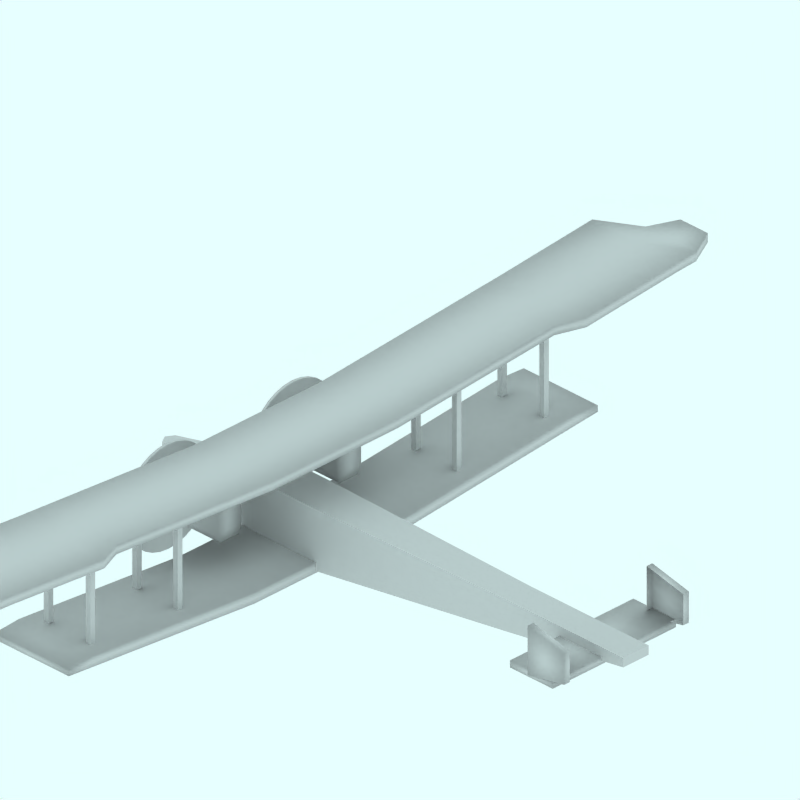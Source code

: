 # Source: HandleyPageO400.blend  (saved by Blender 4.0.36; exported with 4.5.12 LTS)
import bpy
from mathutils import Matrix  # noqa: F401  (used for matrix-valued properties, if any)

bpy.ops.wm.read_factory_settings(use_empty=True)
scene = bpy.context.scene
scene.name = 'Scene'

# ---- collections
col_collection_1 = bpy.data.collections.new('Collection 1'); scene.collection.children.link(col_collection_1)
col_collection_2 = bpy.data.collections.new('Collection 2'); scene.collection.children.link(col_collection_2)
col_collection_2.hide_render = True
col_collection_2.hide_viewport = True
col_collection_3 = bpy.data.collections.new('Collection 3'); scene.collection.children.link(col_collection_3)
col_collection_3.hide_render = True
col_collection_3.hide_viewport = True
col_collection_4 = bpy.data.collections.new('Collection 4'); scene.collection.children.link(col_collection_4)
col_collection_4.hide_render = True
col_collection_4.hide_viewport = True

# ---- materials (node trees are filled in below, after node groups)
mat_transparent = bpy.data.materials.new('Transparent')
mat_transparent.alpha_threshold = 0.0
mat_transparent.preview_render_type = 'FLAT'
mat_transparent.roughness = 0.5

# ---- material node trees

# ---- world
world_world = bpy.data.worlds.new('World'); scene.world = world_world
world_world.color = (0.9059, 1.0, 1.0)
world_world.use_sun_shadow = False
world_world.sun_shadow_jitter_overblur = 0.0
world_world.cycles.sampling_method = 'MANUAL'
world_world.cycles.sample_map_resolution = 256

# ---- cameras
cam_camera_001 = bpy.data.cameras.new('Camera.001')
cam_camera_001.type = 'ORTHO'
cam_camera_001.passepartout_alpha = 0.2
cam_camera_001.clip_end = 100.0
cam_camera_001.lens = 35.0
cam_camera_001.ortho_scale = 12.0
cam_camera_001.display_size = 5.91
cam_camera_001.show_passepartout = False
cam_camera_001.show_safe_areas = True
cam_camera_001.dof.focus_distance = 0.0
cam_camera_001.dof.aperture_fstop = 128.0

# ---- lights
light_lamp = bpy.data.lights.new('Lamp', 'SUN')
light_lamp.transmission_factor = 0.0
light_lamp.angle = 1.571
light_lamp.energy = 0.028
light_lamp.shadow_buffer_clip_start = 0.5
light_lamp.shadow_soft_size = 1.0
light_lamp.shadow_cascade_max_distance = 1000.0
light_lamp.cycles.use_multiple_importance_sampling = False

# ---- meshes
me_cube_007 = bpy.data.meshes.new('Cube.007')
me_cube_007.from_pydata([(-51.9, 97.24, 0.3035), (-51.9, 95.24, 0.3035), (-53.9, 95.24, 0.3035), (-53.9, 97.24, 0.3035), (-51.9, 97.24, 2.204), (-51.9, 95.24, 2.204), (-53.9, 95.24, 2.204), (-53.9, 97.24, 2.204), (-36.1, 97.24, 2.204), (-36.1, 95.24, 2.204), (-34.1, 95.24, 2.204), (-34.1, 97.24, 2.204), (-36.1, 97.24, 0.3035), (-36.1, 95.24, 0.3035), (-34.1, 95.24, 0.3035), (-34.1, 97.24, 0.3035)], [], [(0, 1, 2, 3), (4, 7, 6, 5), (0, 4, 5, 1), (1, 5, 6, 2), (2, 6, 7, 3), (4, 0, 3, 7), (11, 15, 12, 8), (13, 9, 8, 12), (14, 10, 9, 13), (15, 11, 10, 14), (11, 8, 9, 10), (15, 14, 13, 12)])
me_cube_007.use_remesh_preserve_volume = False
me_cube_007.use_remesh_preserve_attributes = False
me_cube_007.use_mirror_vertex_groups = False
me_cube_007.update()
me_cube_006 = bpy.data.meshes.new('Cube.006')
me_cube_006.from_pydata([(-25.7, 30.09, 1.302), (-25.7, 29.09, 1.302), (-26.7, 29.09, 1.302), (-26.7, 30.09, 1.302), (-25.7, 30.09, 20.3), (-25.7, 29.09, 20.3), (-26.7, 29.09, 20.3), (-26.7, 30.09, 20.3), (-18.06, 30.09, 20.3), (-18.06, 29.09, 20.3), (-17.06, 29.09, 20.3), (-17.06, 30.09, 20.3), (-18.06, 30.09, 1.302), (-18.06, 29.09, 1.302), (-17.06, 29.09, 1.302), (-17.06, 30.09, 1.302)], [], [(0, 1, 2, 3), (4, 7, 6, 5), (0, 4, 5, 1), (1, 5, 6, 2), (2, 6, 7, 3), (4, 0, 3, 7), (11, 15, 12, 8), (13, 9, 8, 12), (14, 10, 9, 13), (15, 11, 10, 14), (11, 8, 9, 10), (15, 14, 13, 12)])
me_cube_006.use_remesh_preserve_volume = False
me_cube_006.use_remesh_preserve_attributes = False
me_cube_006.use_mirror_vertex_groups = False
me_cube_006.update()
me_cube_005 = bpy.data.meshes.new('Cube.005')
me_cube_005.from_pydata([(4.805, 1.322, 0.999), (4.03, 1.322, 0.8485), (4.805, 1.322, 1.537), (4.03, 1.322, 1.709), (4.805, 1.204, 0.999), (4.03, 1.204, 0.8485), (4.805, 1.204, 1.537), (4.03, 1.204, 1.709)], [], [(2, 0, 1, 3), (0, 4, 5, 1), (3, 7, 6, 2), (4, 0, 2, 6), (7, 3, 1, 5)])
me_cube_005.polygons.foreach_set('use_smooth', [True] * 5)
me_cube_005.use_remesh_preserve_volume = False
me_cube_005.use_remesh_preserve_attributes = False
me_cube_005.use_mirror_vertex_groups = False
me_cube_005.update()
me_cube_004 = bpy.data.meshes.new('Cube.004')
me_cube_004.from_pydata([(4.547, 1.309, 0.8203), (3.642, 1.309, 0.8203), (4.547, 1.309, 0.9435), (3.642, 1.309, 0.9435), (4.547, -2.98e-08, 0.8203), (3.642, 2.682e-07, 0.8203), (4.547, -5.662e-07, 0.9435), (3.642, 1.788e-07, 0.9435)], [], [(2, 0, 1, 3), (0, 4, 5, 1), (3, 7, 6, 2), (4, 0, 2, 6), (7, 3, 1, 5)])
me_cube_004.polygons.foreach_set('use_smooth', [True] * 5)
me_cube_004.use_remesh_preserve_volume = False
me_cube_004.use_remesh_preserve_attributes = False
me_cube_004.use_mirror_vertex_groups = False
me_cube_004.update()
me_cube_003 = bpy.data.meshes.new('Cube.003')
me_cube_003.from_pydata([(-1.407, 7.935, 2.348), (-1.986, 7.935, 2.348), (-1.407, 7.935, 2.507), (-1.986, 7.935, 2.507), (-1.373, -2.98e-08, 1.843), (-2.977, 2.682e-07, 1.843), (-1.373, -5.662e-07, 2.001), (-2.977, 1.788e-07, 2.001), (-1.373, 1.316, 1.843), (-2.977, 1.316, 1.843), (-1.373, 1.316, 2.001), (-2.977, 1.316, 2.001), (-1.373, 4.646, 2.095), (-2.977, 4.646, 2.095), (-1.373, 4.646, 2.254), (-2.977, 4.646, 2.254), (-1.158, 5.112, 2.131), (-2.977, 5.112, 2.131), (-1.158, 5.112, 2.289), (-2.977, 5.112, 2.289), (-1.158, 7.056, 2.302), (-2.977, 7.056, 2.302), (-1.158, 7.056, 2.461), (-2.977, 7.056, 2.461), (-1.158, 7.44, 2.325), (-2.234, 7.44, 2.325), (-1.158, 7.44, 2.484), (-2.234, 7.44, 2.484), (-1.696, 7.935, 2.348), (-1.696, 7.935, 2.507), (-2.175, 1.192e-07, 1.843), (-2.175, -1.937e-07, 2.001), (-2.175, 1.316, 1.843), (-2.175, 1.316, 2.001), (-2.175, 4.646, 2.095), (-2.175, 4.646, 2.254), (-2.068, 5.112, 2.131), (-2.068, 5.112, 2.289), (-2.068, 7.056, 2.302), (-2.068, 7.056, 2.461), (-1.696, 7.44, 2.325), (-1.696, 7.44, 2.484)], [], [(10, 6, 4, 8), (7, 11, 9, 5), (14, 10, 8, 12), (11, 15, 13, 9), (18, 14, 12, 16), (15, 19, 17, 13), (22, 18, 16, 20), (19, 23, 21, 17), (24, 0, 2, 26), (26, 22, 20, 24), (23, 27, 25, 21), (27, 3, 1, 25), (0, 28, 29, 2), (28, 1, 3, 29), (4, 30, 32, 8), (30, 5, 9, 32), (7, 31, 33, 11), (31, 6, 10, 33), (8, 32, 34, 12), (32, 9, 13, 34), (11, 33, 35, 15), (33, 10, 14, 35), (12, 34, 36, 16), (34, 13, 17, 36), (15, 35, 37, 19), (35, 14, 18, 37), (16, 36, 38, 20), (36, 17, 21, 38), (19, 37, 39, 23), (37, 18, 22, 39), (28, 0, 24, 40), (40, 25, 1, 28), (20, 38, 40, 24), (38, 21, 25, 40), (27, 41, 29, 3), (41, 26, 2, 29), (23, 39, 41, 27), (39, 22, 26, 41)])
me_cube_003.polygons.foreach_set('use_smooth', [True] * 38)
me_cube_003.use_remesh_preserve_volume = False
me_cube_003.use_remesh_preserve_attributes = False
me_cube_003.use_mirror_vertex_groups = False
me_cube_003.update()
me_cube_002 = bpy.data.meshes.new('Cube.002')
me_cube_002.from_pydata([(-1.414, 5.61, 0.359), (-2.984, 5.61, 0.359), (-1.414, 5.61, 0.4707), (-2.984, 5.61, 0.4707), (-1.414, -2.98e-08, 0.01024), (-2.984, 2.682e-07, 0.01024), (-1.414, -5.662e-07, 0.1984), (-2.984, 1.788e-07, 0.1984), (-1.414, 1.683, 0.01024), (-2.984, 1.683, 0.01024), (-1.414, 1.683, 0.1984), (-2.984, 1.683, 0.1984), (-1.414, 5.099, 0.3137), (-2.984, 5.099, 0.3137), (-1.414, 5.099, 0.5018), (-2.984, 5.099, 0.5018)], [], [(2, 0, 1, 3), (8, 4, 5, 9), (11, 7, 6, 10), (4, 8, 10, 6), (7, 11, 9, 5), (0, 12, 13, 1), (12, 8, 9, 13), (3, 15, 14, 2), (15, 11, 10, 14), (8, 12, 14, 10), (12, 0, 2, 14), (11, 15, 13, 9), (15, 3, 1, 13)])
me_cube_002.polygons.foreach_set('use_smooth', [True] * 13)
me_cube_002.use_remesh_preserve_volume = False
me_cube_002.use_remesh_preserve_attributes = False
me_cube_002.use_mirror_vertex_groups = False
me_cube_002.update()
me_cylinder = bpy.data.meshes.new('Cylinder')
me_cylinder.from_pydata([(-0.2064, 1.972, -3.63), (-0.09449, 1.836, -3.63), (-0.01132, 1.68, -3.63), (0.0399, 1.512, -3.63), (0.05719, 1.336, -3.63), (0.0399, 1.16, -3.63), (-0.01132, 0.9916, -3.63), (-0.09449, 0.836, -3.63), (-0.2064, 0.6996, -3.63), (-0.3428, 0.5877, -3.63), (-0.4984, 0.5045, -3.63), (-0.6672, 0.4533, -3.63), (-0.8428, 0.436, -3.63), (-1.018, 0.4533, -3.63), (-1.187, 0.5045, -3.63), (-1.343, 0.5877, -3.63), (-1.479, 0.6996, -3.63), (-1.591, 0.836, -3.63), (-1.674, 0.9916, -3.63), (-1.726, 1.16, -3.63), (-1.743, 1.336, -3.63), (-1.726, 1.512, -3.63), (-1.674, 1.68, -3.63), (-1.591, 1.836, -3.63), (-1.479, 1.972, -3.63), (-1.343, 2.084, -3.63), (-1.187, 2.167, -3.63), (-1.018, 2.219, -3.63), (-0.8428, 2.236, -3.63), (-0.6672, 2.219, -3.63), (-0.4984, 2.167, -3.63), (-0.3428, 2.084, -3.63), (-0.2064, 1.972, -3.571), (-0.09449, 1.836, -3.571), (-0.01132, 1.68, -3.571), (0.0399, 1.512, -3.571), (0.05719, 1.336, -3.571), (0.0399, 1.16, -3.571), (-0.01132, 0.9916, -3.571), (-0.09449, 0.836, -3.571), (-0.2064, 0.6996, -3.571), (-0.3428, 0.5877, -3.571), (-0.4984, 0.5045, -3.571), (-0.6672, 0.4533, -3.571), (-0.8428, 0.436, -3.571), (-1.018, 0.4533, -3.571), (-1.187, 0.5045, -3.571), (-1.343, 0.5877, -3.571), (-1.479, 0.6996, -3.571), (-1.591, 0.836, -3.571), (-1.674, 0.9916, -3.571), (-1.726, 1.16, -3.571), (-1.743, 1.336, -3.571), (-1.726, 1.512, -3.571), (-1.674, 1.68, -3.571), (-1.591, 1.836, -3.571), (-1.479, 1.972, -3.571), (-1.343, 2.084, -3.571), (-1.187, 2.167, -3.571), (-1.018, 2.219, -3.571), (-0.8428, 2.236, -3.571), (-0.6672, 2.219, -3.571), (-0.4984, 2.167, -3.571), (-0.3428, 2.084, -3.571), (-0.8428, 1.336, -3.63), (-0.8428, 1.336, -3.571)], [], [(64, 0, 1), (65, 33, 32), (64, 1, 2), (65, 34, 33), (64, 2, 3), (65, 35, 34), (64, 3, 4), (65, 36, 35), (64, 4, 5), (65, 37, 36), (64, 5, 6), (65, 38, 37), (64, 6, 7), (65, 39, 38), (64, 7, 8), (65, 40, 39), (64, 8, 9), (65, 41, 40), (64, 9, 10), (65, 42, 41), (64, 10, 11), (65, 43, 42), (64, 11, 12), (65, 44, 43), (64, 12, 13), (65, 45, 44), (64, 13, 14), (65, 46, 45), (64, 14, 15), (65, 47, 46), (64, 15, 16), (65, 48, 47), (64, 16, 17), (65, 49, 48), (64, 17, 18), (65, 50, 49), (64, 18, 19), (65, 51, 50), (64, 19, 20), (65, 52, 51), (64, 20, 21), (65, 53, 52), (64, 21, 22), (65, 54, 53), (64, 22, 23), (65, 55, 54), (64, 23, 24), (65, 56, 55), (64, 24, 25), (65, 57, 56), (64, 25, 26), (65, 58, 57), (64, 26, 27), (65, 59, 58), (64, 27, 28), (65, 60, 59), (64, 28, 29), (65, 61, 60), (64, 29, 30), (65, 62, 61), (64, 30, 31), (65, 63, 62), (31, 0, 64), (65, 32, 63), (0, 32, 33, 1), (1, 33, 34, 2), (2, 34, 35, 3), (3, 35, 36, 4), (4, 36, 37, 5), (5, 37, 38, 6), (6, 38, 39, 7), (7, 39, 40, 8), (8, 40, 41, 9), (9, 41, 42, 10), (10, 42, 43, 11), (11, 43, 44, 12), (12, 44, 45, 13), (13, 45, 46, 14), (14, 46, 47, 15), (15, 47, 48, 16), (16, 48, 49, 17), (17, 49, 50, 18), (18, 50, 51, 19), (19, 51, 52, 20), (20, 52, 53, 21), (21, 53, 54, 22), (22, 54, 55, 23), (23, 55, 56, 24), (24, 56, 57, 25), (25, 57, 58, 26), (26, 58, 59, 27), (27, 59, 60, 28), (28, 60, 61, 29), (29, 61, 62, 30), (30, 62, 63, 31), (32, 0, 31, 63)])
me_cylinder.polygons.foreach_set('use_smooth', [True] * 96)
me_cylinder.use_remesh_preserve_volume = False
me_cylinder.use_remesh_preserve_attributes = False
me_cylinder.use_mirror_vertex_groups = False
me_cylinder.update()
me_cube_001 = bpy.data.meshes.new('Cube.001')
me_cube_001.from_pydata([(-2.353, -1.073, 0.5906), (-2.353, -1.457, 0.5906), (-3.515, -1.457, 0.5906), (-3.515, -1.073, 0.5906), (-2.353, -1.065, 1.237), (-2.353, -1.466, 1.237), (-3.515, -1.466, 1.237), (-3.515, -1.065, 1.237), (-2.353, -1.527, 1.072), (-2.353, -1.012, 1.072), (-3.515, -1.527, 1.072), (-3.515, -1.012, 1.072), (-2.353, -1.527, 0.7447), (-2.353, -1.012, 0.7447), (-3.515, -1.527, 0.7447), (-3.515, -1.012, 0.7447)], [], [(0, 1, 2, 3), (4, 7, 6, 5), (9, 4, 5, 8), (8, 5, 6, 10), (10, 6, 7, 11), (4, 9, 11, 7), (0, 13, 12, 1), (13, 9, 8, 12), (1, 12, 14, 2), (12, 8, 10, 14), (2, 14, 15, 3), (14, 10, 11, 15), (9, 13, 15, 11), (13, 0, 3, 15)])
me_cube_001.polygons.foreach_set('use_smooth', [True] * 14)
me_cube_001.use_remesh_preserve_volume = False
me_cube_001.use_remesh_preserve_attributes = False
me_cube_001.use_mirror_vertex_groups = False
me_cube_001.update()
me_cube = bpy.data.meshes.new('Cube')
me_cube.from_pydata([(5.005, 0.2692, 0.9529), (-4.906, 0.1402, 0.3789), (5.005, 0.2692, 1.116), (-4.906, 0.1402, 0.7599), (5.005, -2.98e-08, 0.9529), (-4.992, 2.682e-07, 0.3789), (5.005, -5.662e-07, 1.116), (-4.992, 1.788e-07, 0.7599), (-2.769, 0.3767, 0.01024), (-2.769, 0.3767, 1.116), (-2.769, 1.937e-07, 0.01024), (-2.769, -7.451e-09, 1.116), (-1.646, 0.3767, 0.01024), (-1.646, 0.3767, 1.116), (-1.646, 5.066e-08, 0.01024), (-1.646, -3.651e-07, 1.116), (2.522, 0.2692, 0.5628), (2.522, 0.2692, 1.116), (2.522, -2.98e-11, 0.5628), (2.522, -4.918e-07, 1.116)], [], [(4, 0, 2, 6), (7, 3, 1, 5), (8, 1, 3, 9), (10, 5, 1, 8), (7, 11, 9, 3), (12, 8, 9, 13), (14, 10, 8, 12), (11, 15, 13, 9), (0, 16, 17, 2), (16, 12, 13, 17), (16, 0, 4, 18), (18, 14, 12, 16), (15, 19, 17, 13), (19, 6, 2, 17)])
me_cube.use_remesh_preserve_volume = False
me_cube.use_remesh_preserve_attributes = False
me_cube.use_mirror_vertex_groups = False
me_cube.update()
me_sphere = bpy.data.meshes.new('Sphere')
me_sphere.from_pydata([(-1.333e-06, 1.25e-06, 31.62), (-22.88, 16.62, 14.14), (8.74, 26.9, 14.14), (28.28, 4.856e-07, 14.14), (-8.74, 26.9, -14.14), (22.88, 16.62, -14.14), (-28.28, -7.508e-07, -14.14), (1.432e-06, -1.515e-06, -31.62), (-13.45, 9.772, 26.9), (5.137, 15.81, 26.9), (-8.313, 25.58, 16.63), (-26.9, 5.941e-07, 16.63), (16.63, 1.043e-06, 26.9), (21.76, 15.81, 16.63), (-30.08, 9.772, -1.941e-06), (-18.59, 25.58, -2.13e-06), (4.973e-08, 31.62, -1.581e-06), (18.59, 25.58, -5.047e-07), (30.08, 9.772, 6.886e-07), (-21.76, 15.81, -16.63), (8.313, 25.58, -16.63), (26.9, -8.593e-07, -16.63), (-16.63, -1.308e-06, -26.9), (-5.137, 15.81, -26.9), (13.45, 9.772, -26.9), (-24.33, 17.68, -2.035e-06), (-20.73, 21.1, 7.071), (-21.46, 21.63, -2.082e-06), (-19.66, 23.34, 3.536), (-22.53, 19.39, 3.536), (-22.9, 19.65, -2.059e-06), (-20.02, 23.61, -2.106e-06), (-20.2, 22.22, 5.303), (-19.12, 24.46, 1.768), (-21.63, 20.25, 5.303), (-23.43, 18.53, 1.768), (-20.56, 22.49, 1.768), (-21.1, 21.37, 3.536), (-22.0, 20.51, 1.768), (-22.18, 20.64, -2.071e-06), (-20.74, 22.62, -2.094e-06), (-19.93, 22.78, 4.419), (-19.39, 23.9, 2.652), (-22.08, 19.82, 4.419), (-22.98, 18.96, 2.652), (-21.01, 22.06, 0.8839), (-20.11, 22.92, 2.652), (-21.82, 20.38, 3.536), (-20.38, 22.36, 3.536), (-21.73, 21.07, 0.8839), (-22.26, 19.95, 2.652), (-20.29, 23.05, 0.8839), (-19.57, 24.04, 0.8839), (-19.84, 23.48, 1.768), (-20.83, 21.93, 2.652), (-21.55, 20.94, 2.652), (-21.28, 21.5, 1.768), (-23.16, 19.09, 0.8839), (-22.45, 20.08, 0.8839), (-22.71, 19.52, 1.768), (-21.37, 20.81, 4.419), (-20.65, 21.8, 4.419), (-20.92, 21.24, 5.303), (-6.725, 4.886, 29.26), (-18.17, 13.2, 20.52), (2.569, 7.906, 29.26), (6.939, 21.36, 20.52), (0.2137, 26.24, 15.38), (-15.6, 21.1, 15.38), (-24.89, 8.312, 15.38), (-29.18, 4.886, -7.071), (-26.48, 13.2, 7.071), (-13.66, 26.24, -7.071), (4.37, 29.26, 7.071), (-4.37, 29.26, -7.071), (13.66, 26.24, 7.071), (20.73, 21.1, -7.071), (-25.02, 7.906, -15.38), (-15.25, 21.36, -15.38), (-0.2137, 26.24, -15.38), (15.6, 21.1, -15.38), (-22.45, -1.03e-06, -20.52), (-8.313, -1.412e-06, -29.26), (-6.939, 21.36, -20.52), (-2.569, 7.906, -29.26), (18.17, 13.2, -20.52), (6.725, 4.886, -29.26), (-10.88, 17.68, 21.76), (-4.156, 12.79, 26.9), (-1.588, 20.7, 21.76), (-20.17, 4.886, 21.76), (-28.49, 4.886, 8.313), (-4.156, 28.6, 8.313), (-13.45, 25.58, 8.313), (-9.294, 28.6, -1.855e-06), (-25.92, 12.79, -8.313), (-20.17, 20.7, -8.313), (4.156, 28.6, -8.313), (9.294, 28.6, -1.043e-06), (13.45, 25.58, -8.313), (-13.45, 15.81, -21.76), (-19.19, 7.906, -21.76), (-10.88, 7.906, -26.9), (10.88, 17.68, -21.76), (1.588, 20.7, -21.76), (4.156, 12.79, -26.9), (-19.08, 24.81, 0.4419)], [], [(9, 13, 12), (3, 12, 13), (18, 3, 13), (13, 17, 18), (21, 18, 5), (30, 25, 19), (26, 32, 10), (25, 35, 1), (34, 26, 1), (31, 40, 19), (40, 27, 19), (27, 39, 19), (39, 30, 19), (32, 41, 10), (41, 28, 10), (28, 42, 10), (42, 33, 10), (51, 36, 45), (45, 40, 51), (31, 51, 40), (40, 45, 27), (51, 31, 52), (52, 53, 51), (36, 51, 53), (53, 52, 33), (42, 28, 46), (46, 53, 42), (33, 42, 53), (53, 46, 36), (54, 36, 46), (46, 48, 54), (37, 54, 48), (48, 46, 28), (54, 37, 55), (55, 56, 54), (36, 54, 56), (56, 55, 38), (49, 27, 45), (45, 56, 49), (38, 49, 56), (56, 45, 36), (50, 38, 55), (55, 47, 50), (29, 50, 47), (47, 55, 37), (30, 57, 25), (57, 35, 25), (57, 30, 58), (58, 59, 57), (35, 57, 59), (59, 58, 38), (50, 29, 44), (44, 59, 50), (38, 50, 59), (59, 44, 35), (49, 38, 58), (58, 39, 49), (27, 49, 39), (39, 58, 30), (60, 34, 43), (43, 47, 60), (37, 60, 47), (47, 43, 29), (60, 37, 61), (61, 62, 60), (34, 60, 62), (62, 61, 32), (34, 62, 26), (62, 32, 26), (41, 32, 61), (61, 48, 41), (28, 41, 48), (48, 61, 37), (35, 44, 1), (44, 29, 1), (29, 43, 1), (43, 34, 1), (68, 10, 87), (87, 64, 68), (1, 68, 64), (64, 87, 8), (88, 8, 87), (87, 89, 88), (9, 88, 89), (89, 87, 10), (67, 2, 66), (66, 89, 67), (10, 67, 89), (89, 66, 9), (88, 9, 65), (65, 63, 88), (8, 88, 63), (65, 0, 63), (90, 11, 69), (69, 64, 90), (8, 90, 64), (64, 69, 1), (9, 66, 13), (66, 2, 13), (0, 65, 12), (65, 9, 12), (91, 14, 71), (71, 69, 91), (11, 91, 69), (69, 71, 1), (92, 16, 73), (73, 67, 92), (10, 92, 67), (67, 73, 2), (92, 10, 93), (93, 94, 92), (16, 92, 94), (94, 93, 15), (72, 4, 74), (74, 94, 72), (15, 72, 94), (94, 74, 16), (17, 76, 18), (76, 5, 18), (2, 75, 13), (75, 17, 13), (77, 19, 95), (95, 70, 77), (6, 77, 70), (70, 95, 14), (78, 4, 72), (72, 96, 78), (19, 78, 96), (96, 72, 15), (79, 20, 97), (97, 74, 79), (4, 79, 74), (74, 97, 16), (98, 16, 97), (97, 99, 98), (17, 98, 99), (99, 97, 20), (80, 5, 76), (76, 99, 80), (20, 80, 99), (99, 76, 17), (98, 17, 75), (75, 73, 98), (16, 98, 73), (73, 75, 2), (100, 23, 83), (83, 78, 100), (19, 100, 78), (78, 83, 4), (100, 19, 101), (101, 102, 100), (23, 100, 102), (102, 101, 22), (82, 7, 84), (84, 102, 82), (22, 82, 102), (102, 84, 23), (81, 22, 101), (101, 77, 81), (6, 81, 77), (77, 101, 19), (103, 24, 85), (85, 80, 103), (20, 103, 80), (80, 85, 5), (103, 20, 104), (104, 105, 103), (24, 103, 105), (105, 104, 23), (84, 7, 86), (86, 105, 84), (23, 84, 105), (105, 86, 24), (83, 23, 104), (104, 79, 83), (4, 83, 79), (79, 104, 20), (5, 85, 21), (85, 24, 21), (14, 95, 25), (95, 19, 25), (1, 71, 25), (71, 14, 25), (10, 68, 26), (68, 1, 26), (19, 96, 31), (96, 15, 31), (15, 93, 33), (93, 10, 33), (52, 106, 33), (106, 15, 33), (15, 106, 31), (106, 52, 31)])
me_sphere.use_remesh_preserve_volume = False
me_sphere.use_remesh_preserve_attributes = False
me_sphere.use_mirror_vertex_groups = False
me_sphere.update()
me_plane = bpy.data.meshes.new('Plane')
me_plane.from_pydata([(4.25, 4.06, 0.0001214), (4.25, -4.25, 0.0001214), (-4.06, -4.25, 0.0001214), (-4.06, 4.06, 0.0001214)], [], [(0, 3, 2, 1)])
me_plane.materials.append(mat_transparent)
me_plane.use_remesh_preserve_volume = False
me_plane.use_remesh_preserve_attributes = False
me_plane.use_mirror_vertex_groups = False
me_plane.update()

# ---- objects
ob_cube_007 = bpy.data.objects.new('Cube.007', me_cube_007)
ob_cube_006 = bpy.data.objects.new('Cube.006', me_cube_006)
ob_cube_005 = bpy.data.objects.new('Cube.005', me_cube_005)
ob_cube_004 = bpy.data.objects.new('Cube.004', me_cube_004)
ob_cube_003 = bpy.data.objects.new('Cube.003', me_cube_003)
ob_cube_002 = bpy.data.objects.new('Cube.002', me_cube_002)
ob_cylinder = bpy.data.objects.new('Cylinder', me_cylinder)
ob_cube_001 = bpy.data.objects.new('Cube.001', me_cube_001)
ob_cube = bpy.data.objects.new('Cube', me_cube)
ob_camera = bpy.data.objects.new('Camera', cam_camera_001)
ob_sphere = bpy.data.objects.new('Sphere', me_sphere)
ob_lamp_001 = bpy.data.objects.new('Lamp.001', light_lamp)
ob_plane = bpy.data.objects.new('Plane', me_plane)

# ---- transforms, parenting, visibility, modifiers, constraints
ob_cube_007.location = (0.0, 0.0, 0.0)
ob_cube_007.scale = (0.05, 0.05, 1.0)
ob_cube_007.lock_rotations_4d = False
ob_cube_007.empty_display_type = 'ARROWS'
ob_cube_007.lineart.crease_threshold = 0.0
_m = ob_cube_007.modifiers.new('Mirror', 'MIRROR')
_m.use_axis = (False, True, False)
_m.merge_threshold = 0.0
ob_cube_006.location = (0.0, 0.0, 0.0)
ob_cube_006.scale = (0.1, 0.1, 0.1)
ob_cube_006.lock_rotations_4d = False
ob_cube_006.empty_display_type = 'ARROWS'
ob_cube_006.lineart.crease_threshold = 0.0
_m = ob_cube_006.modifiers.new('Mirror', 'MIRROR')
_m.use_axis = (False, True, False)
ob_cube_005.location = (0.0, 0.0, 0.0)
ob_cube_005.lock_rotations_4d = False
ob_cube_005.empty_display_type = 'ARROWS'
ob_cube_005.lineart.crease_threshold = 0.0
_m = ob_cube_005.modifiers.new('Mirror', 'MIRROR')
_m.use_axis = (False, True, False)
ob_cube_004.location = (0.0, 0.0, 0.0)
ob_cube_004.lock_rotations_4d = False
ob_cube_004.empty_display_type = 'ARROWS'
ob_cube_004.lineart.crease_threshold = 0.0
_m = ob_cube_004.modifiers.new('Mirror', 'MIRROR')
_m.use_axis = (False, True, False)
ob_cube_003.location = (0.0, 0.0, 0.0)
ob_cube_003.lock_rotations_4d = False
ob_cube_003.empty_display_type = 'ARROWS'
ob_cube_003.lineart.crease_threshold = 0.0
_m = ob_cube_003.modifiers.new('Mirror', 'MIRROR')
_m.use_axis = (False, True, False)
ob_cube_002.location = (0.0, 0.0, 0.0)
ob_cube_002.lock_rotations_4d = False
ob_cube_002.empty_display_type = 'ARROWS'
ob_cube_002.lineart.crease_threshold = 0.0
_m = ob_cube_002.modifiers.new('Mirror', 'MIRROR')
_m.use_axis = (False, True, False)
ob_cylinder.location = (0.0, 0.0, 0.0)
ob_cylinder.rotation_euler = (-0.0, 1.571, 0.0)
ob_cylinder.lock_rotations_4d = False
ob_cylinder.empty_display_type = 'ARROWS'
ob_cylinder.lineart.crease_threshold = 0.0
_m = ob_cylinder.modifiers.new('Mirror', 'MIRROR')
_m.use_axis = (False, True, False)
ob_cube_001.location = (0.0, 0.0, 0.0)
ob_cube_001.lock_rotations_4d = False
ob_cube_001.empty_display_type = 'ARROWS'
ob_cube_001.lineart.crease_threshold = 0.0
_m = ob_cube_001.modifiers.new('Mirror', 'MIRROR')
_m.use_axis = (False, True, False)
ob_cube.location = (0.0, 0.0, 0.0)
ob_cube.lock_rotations_4d = False
ob_cube.empty_display_type = 'ARROWS'
ob_cube.lineart.crease_threshold = 0.0
_m = ob_cube.modifiers.new('Mirror', 'MIRROR')
_m.use_axis = (False, True, False)
ob_camera.location = (10.0, -10.0, 11.6)
ob_camera.rotation_euler = (1.047, 0.0, 0.7854)
ob_camera.lock_rotations_4d = False
ob_camera.empty_display_type = 'ARROWS'
ob_camera.color = (0.0, 0.0, 0.0, 1.0)
ob_camera.lineart.crease_threshold = 0.0
ob_sphere.location = (-0.02993, 0.1261, 0.07312)
ob_sphere.rotation_euler = (1.571, -0.0, 1.571)
ob_sphere.lock_rotations_4d = False
ob_sphere.empty_display_type = 'ARROWS'
ob_sphere.color = (0.0, 0.0, 0.0, 1.0)
ob_sphere.show_instancer_for_render = False
ob_sphere.instance_type = 'VERTS'
ob_sphere.use_instance_vertices_rotation = True
ob_sphere.lineart.crease_threshold = 0.0
ob_lamp_001.parent = ob_sphere
ob_lamp_001.matrix_parent_inverse = Matrix(((-4.371e-08, 1.0, -2.118e-22, -0.1261), (4.371e-08, 1.911e-15, 1.0, -0.07312), (1.0, 4.371e-08, -4.371e-08, 0.02993), (0.0, 0.0, 0.0, 1.0)))
ob_lamp_001.location = (-0.02993, 0.1261, 0.07312)
ob_lamp_001.rotation_euler = (1.571, -0.0, 1.571)
ob_lamp_001.lock_rotations_4d = False
ob_lamp_001.empty_display_type = 'ARROWS'
ob_lamp_001.color = (0.0, 0.0, 0.0, 1.0)
ob_lamp_001.lineart.crease_threshold = 0.0
ob_plane.location = (0.0, 0.0, 0.0)
ob_plane.lock_rotations_4d = False
ob_plane.empty_display_type = 'ARROWS'
ob_plane.color = (0.0, 0.0, 0.0, 1.0)
ob_plane.lineart.crease_threshold = 0.0

# ---- collection membership
col_collection_1.objects.link(ob_cube_007)
col_collection_1.objects.link(ob_cube_006)
col_collection_1.objects.link(ob_cube_005)
col_collection_1.objects.link(ob_cube_004)
col_collection_1.objects.link(ob_cube_003)
col_collection_1.objects.link(ob_cube_002)
col_collection_1.objects.link(ob_cylinder)
col_collection_1.objects.link(ob_cube_001)
col_collection_1.objects.link(ob_cube)
col_collection_2.objects.link(ob_camera)
col_collection_3.objects.link(ob_sphere)
col_collection_3.objects.link(ob_lamp_001)
col_collection_4.objects.link(ob_plane)

# ---- scene / render settings (as saved in the file)
scene.camera = ob_camera
scene.frame_start = 1; scene.frame_end = 1; scene.frame_set(3)
scene.render.engine = 'BLENDER_EEVEE_NEXT'
scene.render.image_settings.color_mode = 'RGB'
scene.render.image_settings.compression = 90
scene.render.resolution_x = 128
scene.render.resolution_y = 128
scene.render.pixel_aspect_x = 100.0
scene.render.pixel_aspect_y = 100.0
scene.render.fps = 25
scene.render.dither_intensity = 0.0
scene.render.use_compositing = False
scene.render.use_sequencer = False
scene.render.bake_margin = 2
scene.render.bake_bias = 0.0
scene.render.use_stamp_time = False
scene.render.use_stamp_date = False
scene.render.use_stamp_frame = False
scene.render.use_stamp_camera = False
scene.render.use_stamp_scene = False
scene.render.use_stamp_filename = False
scene.render.use_stamp_render_time = False
scene.render.stamp_font_size = 0
scene.cycles.use_denoising = False
scene.cycles.samples = 10
scene.cycles.sampling_pattern = 'TABULATED_SOBOL'
scene.cycles.light_sampling_threshold = 0.0
scene.cycles.use_adaptive_sampling = False
scene.cycles.use_light_tree = False
scene.cycles.blur_glossy = 0.0
scene.cycles.volume_bounces = 1
scene.cycles.pixel_filter_type = 'GAUSSIAN'
scene.cycles.sample_clamp_indirect = 0.0
scene.view_settings.view_transform = 'Raw'
bpy.context.view_layer.update()
